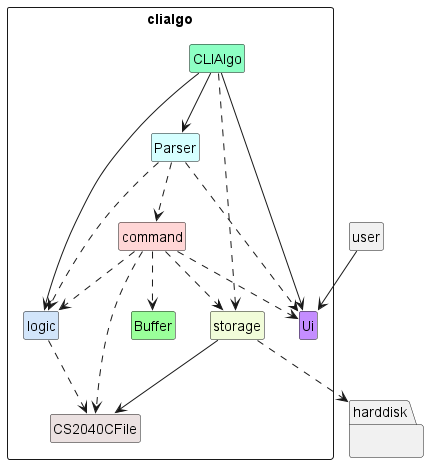

The diagram above was rendered by PlantUML. Its source (embedded in the PNG):
@startuml
!include ../../style.iuml
skinparam classAttributeIconSize 0
hide empty members

class user {
}

package clialgo <<rectangle>> {
    class CLIAlgo CLIAlgo_STYLE {

    }

    class Parser Parser_STYLE {
    }

    class Ui Ui_STYLE {
    }

    class logic logic_STYLE {
    }

    class command Command_STYLE {
    }

    class storage storage_STYLE {
    }

    class Buffer Buffer_STYLE {
    }

    class CS2040CFile CS2040CFile_STYLE {
    }
}
package harddisk {
}
user --> Ui
CLIAlgo --> Ui
CLIAlgo -->logic
CLIAlgo --> Parser
CLIAlgo ..> storage
Parser ..> Ui
Parser ..> logic
Parser ..> command
storage ..> harddisk
storage --> CS2040CFile
command ..> Ui
command ..> logic
command ..> storage
command ..> CS2040CFile
command ..> Buffer
logic ..> CS2040CFile

hide circle
@enduml